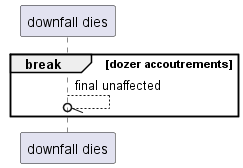

The diagram above was rendered by PlantUML. Its source (embedded in the PNG):
@startuml
participant "downfall dies" as 0
break dozer accoutrements
0 --//o 0: final unaffected
end
@enduml